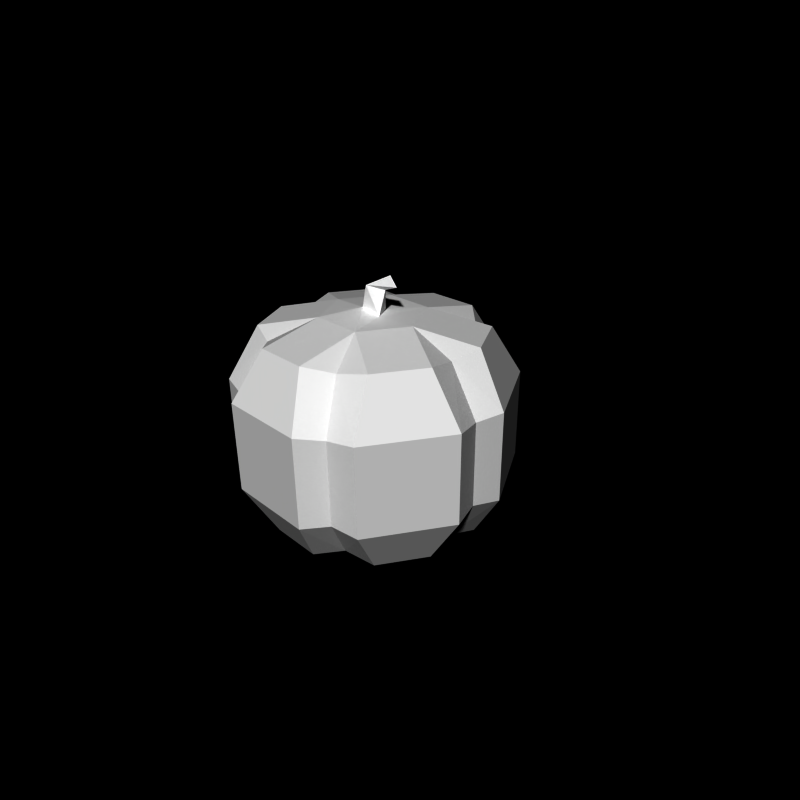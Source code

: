 # Source: pumpkin.blend  (saved by Blender 2.49.2; exported with 4.5.12 LTS)
import bpy
from mathutils import Matrix  # noqa: F401  (used for matrix-valued properties, if any)

bpy.ops.wm.read_factory_settings(use_empty=True)
scene = bpy.context.scene
scene.name = 'Scene'

# ---- collections
col_collection_1 = bpy.data.collections.new('Collection 1'); scene.collection.children.link(col_collection_1)

# ---- materials (node trees are filled in below, after node groups)
mat_material = bpy.data.materials.new('Material')
mat_material.alpha_threshold = 0.0
mat_material.diffuse_color = (1.0, 1.0, 1.0, 1.0)
mat_material.roughness = 0.5
mat_material.specular_intensity = 0.0
mat_material.line_color = (0.0, 0.0, 0.0, 1.0)

# ---- material node trees

# ---- world
world_world = bpy.data.worlds.new('World'); scene.world = world_world
world_world.color = (0.0, 0.0, 0.0)
world_world.use_sun_shadow = False
world_world.sun_shadow_jitter_overblur = 0.0
world_world.cycles.sampling_method = 'MANUAL'
world_world.cycles.sample_map_resolution = 256

# ---- cameras
cam_camera = bpy.data.cameras.new('Camera')
cam_camera.passepartout_alpha = 0.2
cam_camera.clip_end = 100.0
cam_camera.lens = 35.0
cam_camera.ortho_scale = 7.314
cam_camera.show_passepartout = False
cam_camera.show_safe_areas = True
cam_camera.dof.focus_distance = 0.0
cam_camera.dof.aperture_fstop = 128.0

# ---- meshes
me_cube = bpy.data.meshes.new('Cube')
me_cube.from_pydata([(-0.3825, -0.1095, 0.3875), (-0.3825, 0.109, 0.3875), (0.3867, -0.1095, 0.3875), (0.3867, 0.109, 0.3875), (-0.2848, -0.2787, 0.3875), (-0.2848, 0.2783, 0.3875), (0.289, -0.2787, 0.3875), (0.289, 0.2783, 0.3875), (-0.3332, -0.3841, 0.2022), (-0.3332, 0.3836, 0.2022), (0.3374, -0.3841, 0.2022), (0.3374, 0.3836, 0.2022), (-0.498, -0.09869, 0.2022), (-0.498, 0.09824, 0.2022), (0.5022, -0.09869, 0.2022), (0.5022, 0.09824, 0.2022), (-0.1627, -0.4825, 0.2022), (-0.1627, 0.4821, 0.2022), (0.1669, -0.4825, 0.2022), (0.1669, 0.4821, 0.2022), (-0.09561, -0.3879, 0.3875), (-0.09561, 0.3875, 0.3875), (0.09981, -0.3879, 0.3875), (0.09981, 0.3875, 0.3875), (-0.3593, -0.0002261, 0.3663), (0.3635, -0.0002261, 0.3663), (-0.4677, -0.0002261, 0.1922), (0.4719, -0.0002261, 0.1922), (-0.1786, -0.3132, 0.3663), (-0.1786, 0.3127, 0.3663), (0.1828, -0.3132, 0.3663), (0.1828, 0.3127, 0.3663), (-0.2328, -0.4071, 0.1922), (-0.2328, 0.4067, 0.1922), (0.237, -0.4071, 0.1922), (0.237, 0.4067, 0.1922), (-0.2328, -0.4071, -0.1179), (-0.2328, 0.4067, -0.1179), (0.237, -0.4071, -0.1179), (0.237, 0.4067, -0.1179), (-0.1786, -0.3132, -0.2917), (-0.1786, 0.3127, -0.2917), (0.1828, -0.3132, -0.2917), (0.1828, 0.3127, -0.2917), (-0.4677, -0.0002261, -0.1179), (0.4719, -0.0002261, -0.1179), (-0.3593, -0.0002261, -0.2917), (0.3635, -0.0002261, -0.2917), (-0.09561, -0.3879, -0.3129), (-0.09561, 0.3875, -0.3129), (0.09981, -0.3879, -0.3129), (0.09981, 0.3875, -0.3129), (-0.1627, -0.4825, -0.1279), (-0.1627, 0.4821, -0.1279), (0.1669, -0.4825, -0.1279), (0.1669, 0.4821, -0.1279), (-0.498, -0.09869, -0.1279), (-0.498, 0.09824, -0.1279), (0.5022, -0.09869, -0.1279), (0.5022, 0.09824, -0.1279), (-0.3332, -0.3841, -0.1279), (-0.3332, 0.3836, -0.1279), (0.3374, -0.3841, -0.1279), (0.3374, 0.3836, -0.1279), (-0.2848, -0.2787, -0.3129), (-0.2848, 0.2783, -0.3129), (0.289, -0.2787, -0.3129), (0.289, 0.2783, -0.3129), (-0.3825, -0.1095, -0.3129), (-0.3825, 0.109, -0.3129), (0.3867, -0.1095, -0.3129), (0.3867, 0.109, -0.3129), (0.002101, -0.0002261, -0.3799), (0.09632, -0.1634, 0.4354), (-0.09212, -0.1634, 0.4354), (-0.1863, -0.0002261, 0.4354), (-0.09212, 0.163, 0.4354), (0.09632, 0.163, 0.4354), (0.1905, -0.0002261, 0.4354), (0.01581, 0.04331, 0.4396), (0.05249, -0.02046, 0.4379), (-0.02304, -0.02605, 0.4544), (0.0637, -0.0002261, 0.5274), (0.009586, -0.03798, 0.5412), (0.005553, 0.01778, 0.5429), (0.1264, -0.006882, 0.551), (0.09562, -0.006748, 0.5864)], [], [(0, 24, 12), (13, 24, 1), (14, 25, 2), (3, 25, 15), (12, 26, 56), (57, 26, 13), (58, 27, 14), (15, 27, 59), (26, 12, 24), (24, 13, 26), (25, 14, 27), (27, 15, 25), (44, 56, 26), (26, 57, 44), (27, 58, 45), (45, 59, 27), (20, 28, 16), (17, 29, 21), (18, 30, 22), (23, 31, 19), (28, 4, 8), (9, 5, 29), (10, 6, 30), (31, 7, 11), (16, 32, 52), (53, 33, 17), (54, 34, 18), (19, 35, 55), (32, 8, 60), (61, 9, 33), (62, 10, 34), (35, 11, 63), (8, 32, 28), (29, 33, 9), (30, 34, 10), (11, 35, 31), (32, 16, 28), (29, 17, 33), (30, 18, 34), (35, 19, 31), (60, 36, 32), (33, 37, 61), (34, 38, 62), (63, 39, 35), (36, 52, 32), (33, 53, 37), (34, 54, 38), (39, 55, 35), (36, 40, 52), (41, 37, 53), (42, 38, 54), (39, 43, 55), (60, 40, 36), (41, 61, 37), (42, 62, 38), (63, 43, 39), (40, 60, 64), (61, 41, 65), (62, 42, 66), (43, 63, 67), (48, 52, 40), (53, 49, 41), (54, 50, 42), (51, 55, 43), (40, 72, 48), (72, 41, 49), (72, 42, 50), (43, 72, 51), (64, 72, 40), (72, 65, 41), (72, 66, 42), (67, 72, 43), (44, 46, 56), (46, 44, 57), (47, 45, 58), (45, 47, 59), (68, 56, 46), (57, 69, 46), (58, 70, 47), (71, 59, 47), (46, 72, 68), (72, 46, 69), (72, 47, 70), (47, 72, 71), (64, 68, 72), (69, 65, 72), (70, 66, 72), (67, 71, 72), (48, 72, 50), (49, 51, 72), (74, 0, 4), (74, 4, 28), (0, 75, 24), (75, 0, 74), (73, 6, 2), (6, 73, 30), (78, 2, 25), (2, 78, 73), (73, 22, 30), (22, 73, 20), (20, 74, 28), (74, 20, 73), (1, 75, 5), (75, 1, 24), (5, 76, 29), (76, 5, 75), (76, 21, 29), (21, 76, 23), (23, 77, 31), (77, 23, 76), (7, 77, 3), (77, 7, 31), (3, 78, 25), (78, 3, 77), (78, 77, 80), (76, 75, 81), (74, 73, 81), (75, 74, 81), (82, 84, 85), (83, 82, 85), (83, 85, 86), (83, 86, 84), (84, 86, 85), (81, 83, 84), (79, 81, 84), (73, 78, 80), (73, 80, 81), (77, 76, 79), (76, 81, 79), (77, 79, 80), (17, 21, 23), (17, 23, 19), (17, 19, 55), (17, 55, 53), (49, 55, 51), (49, 53, 55), (16, 18, 22), (16, 22, 20), (16, 52, 54), (16, 54, 18), (48, 54, 52), (48, 50, 54), (63, 71, 67), (63, 59, 71), (70, 62, 66), (70, 58, 62), (69, 61, 65), (69, 57, 61), (60, 68, 64), (60, 56, 68), (11, 7, 3), (11, 3, 15), (2, 6, 10), (2, 10, 14), (1, 5, 9), (1, 9, 13), (0, 12, 8), (0, 8, 4), (11, 15, 59), (11, 59, 63), (58, 14, 10), (58, 10, 62), (57, 13, 9), (57, 9, 61), (8, 12, 56), (8, 56, 60), (80, 83, 81), (80, 82, 83), (79, 82, 80), (79, 84, 82)])
_uv = me_cube.uv_layers.new(name='UVTex')
_uv.uv.foreach_set('vector', [0.294, 0.7292, 0.25, 0.7353, 0.2809, 0.5998, 0.2191, 0.5998, 0.25, 0.7353, 0.206, 0.7292, 0.7191, 0.5998, 0.75, 0.7353, 0.706, 0.7292, 0.794, 0.7292, 0.75, 0.7353, 0.7809, 0.5998, 0.2809, 0.5998, 0.25, 0.6016, 0.2809, 0.4005, 0.2191, 0.4005, 0.25, 0.6016, 0.2191, 0.5998, 0.7191, 0.4005, 0.75, 0.6016, 0.7191, 0.5998, 0.7809, 0.5998, 0.75, 0.6016, 0.7809, 0.4005, 0.25, 0.6016, 0.2809, 0.5998, 0.25, 0.7353, 0.25, 0.7353, 0.2191, 0.5998, 0.25, 0.6016, 0.75, 0.7353, 0.7191, 0.5998, 0.75, 0.6016, 0.75, 0.6016, 0.7809, 0.5998, 0.75, 0.7353, 0.25, 0.3987, 0.2809, 0.4005, 0.25, 0.6016, 0.25, 0.6016, 0.2191, 0.4005, 0.25, 0.3987, 0.75, 0.6016, 0.7191, 0.4005, 0.75, 0.3987, 0.75, 0.3987, 0.7809, 0.4005, 0.75, 0.6016, 0.4607, 0.7292, 0.4167, 0.7353, 0.4476, 0.5998, 0.0, 0.5998, 0.08333, 0.7353, 0.0, 0.7292, 0.5524, 0.5998, 0.5833, 0.7353, 0.5393, 0.7292, 0.9607, 0.7292, 0.9167, 0.7353, 0.9476, 0.5998, 0.4167, 0.7353, 0.3726, 0.7292, 0.3857, 0.5998, 0.1143, 0.5998, 0.1274, 0.7292, 0.08333, 0.7353, 0.6143, 0.5998, 0.6274, 0.7292, 0.5833, 0.7353, 0.9167, 0.7353, 0.8726, 0.7292, 0.8857, 0.5998, 0.4476, 0.5998, 0.4167, 0.6016, 0.4476, 0.4005, 0.0, 0.4005, 0.08333, 0.6016, 0.0, 0.5998, 0.5524, 0.4005, 0.5833, 0.6016, 0.5524, 0.5998, 0.9476, 0.5998, 0.9167, 0.6016, 0.9476, 0.4005, 0.4167, 0.6016, 0.3857, 0.5998, 0.3857, 0.4005, 0.1143, 0.4005, 0.1143, 0.5998, 0.08333, 0.6016, 0.6143, 0.4005, 0.6143, 0.5998, 0.5833, 0.6016, 0.9167, 0.6016, 0.8857, 0.5998, 0.8857, 0.4005, 0.3857, 0.5998, 0.4167, 0.6016, 0.4167, 0.7353, 0.08333, 0.7353, 0.08333, 0.6016, 0.1143, 0.5998, 0.5833, 0.7353, 0.5833, 0.6016, 0.6143, 0.5998, 0.8857, 0.5998, 0.9167, 0.6016, 0.9167, 0.7353, 0.4167, 0.6016, 0.4476, 0.5998, 0.4167, 0.7353, 0.08333, 0.7353, 0.0, 0.5998, 0.08333, 0.6016, 0.5833, 0.7353, 0.5524, 0.5998, 0.5833, 0.6016, 0.9167, 0.6016, 0.9476, 0.5998, 0.9167, 0.7353, 0.3857, 0.4005, 0.4167, 0.3987, 0.4167, 0.6016, 0.08333, 0.6016, 0.08333, 0.3987, 0.1143, 0.4005, 0.5833, 0.6016, 0.5833, 0.3987, 0.6143, 0.4005, 0.8857, 0.4005, 0.9167, 0.3987, 0.9167, 0.6016, 0.4167, 0.3987, 0.4476, 0.4005, 0.4167, 0.6016, 0.08333, 0.6016, 0.0, 0.4005, 0.08333, 0.3987, 0.5833, 0.6016, 0.5524, 0.4005, 0.5833, 0.3987, 0.9167, 0.3987, 0.9476, 0.4005, 0.9167, 0.6016, 0.4167, 0.3987, 0.4167, 0.2651, 0.4476, 0.4005, 0.08333, 0.2651, 0.08333, 0.3987, 0.0, 0.4005, 0.5833, 0.2651, 0.5833, 0.3987, 0.5524, 0.4005, 0.9167, 0.3987, 0.9167, 0.2651, 0.9476, 0.4005, 0.3857, 0.4005, 0.4167, 0.2651, 0.4167, 0.3987, 0.08333, 0.2651, 0.1143, 0.4005, 0.08333, 0.3987, 0.5833, 0.2651, 0.6143, 0.4005, 0.5833, 0.3987, 0.8857, 0.4005, 0.9167, 0.2651, 0.9167, 0.3987, 0.4167, 0.2651, 0.3857, 0.4005, 0.3726, 0.2712, 0.1143, 0.4005, 0.08333, 0.2651, 0.1274, 0.2712, 0.6143, 0.4005, 0.5833, 0.2651, 0.6274, 0.2712, 0.9167, 0.2651, 0.8857, 0.4005, 0.8726, 0.2712, 0.4607, 0.2712, 0.4476, 0.4005, 0.4167, 0.2651, 0.0, 0.4005, 0.0, 0.2712, 0.08333, 0.2651, 0.5524, 0.4005, 0.5393, 0.2712, 0.5833, 0.2651, 0.9607, 0.2712, 0.9476, 0.4005, 0.9167, 0.2651, 0.4167, 0.2651, 0.25, 1.776e-15, 0.4607, 0.2712, 0.25, 1.776e-15, 0.08333, 0.2651, 0.0, 0.2712, 0.75, 0.0, 0.5833, 0.2651, 0.5393, 0.2712, 0.9167, 0.2651, 0.75, 1.776e-15, 0.9607, 0.2712, 0.3726, 0.2712, 0.25, 1.776e-15, 0.4167, 0.2651, 0.25, 1.776e-15, 0.1274, 0.2712, 0.08333, 0.2651, 0.75, 0.0, 0.6274, 0.2712, 0.5833, 0.2651, 0.8726, 0.2712, 0.75, 1.776e-15, 0.9167, 0.2651, 0.25, 0.3987, 0.25, 0.2651, 0.2809, 0.4005, 0.25, 0.2651, 0.25, 0.3987, 0.2191, 0.4005, 0.75, 0.2651, 0.75, 0.3987, 0.7191, 0.4005, 0.75, 0.3987, 0.75, 0.2651, 0.7809, 0.4005, 0.294, 0.2712, 0.2809, 0.4005, 0.25, 0.2651, 0.2191, 0.4005, 0.206, 0.2712, 0.25, 0.2651, 0.7191, 0.4005, 0.706, 0.2712, 0.75, 0.2651, 0.794, 0.2712, 0.7809, 0.4005, 0.75, 0.2651, 0.25, 0.2651, 0.25, 1.776e-15, 0.294, 0.2712, 0.25, 1.776e-15, 0.25, 0.2651, 0.206, 0.2712, 0.75, 1.776e-15, 0.75, 0.2651, 0.706, 0.2712, 0.75, 0.2651, 0.75, 1.776e-15, 0.794, 0.2712, 0.3726, 0.2712, 0.294, 0.2712, 0.25, 1.776e-15, 0.206, 0.2712, 0.1274, 0.2712, 0.25, 1.776e-15, 0.706, 0.2712, 0.6274, 0.2712, 0.75, 1.776e-15, 0.8726, 0.2712, 0.794, 0.2712, 0.75, 1.776e-15, 0.4607, 0.2712, 0.25, 1.776e-15, 0.5393, 0.2712, 1.0, 0.2712, 0.9607, 0.2712, 0.75, 1.776e-15, 0.4167, 0.8594, 0.294, 0.7292, 0.3726, 0.7292, 0.4167, 0.8594, 0.3726, 0.7292, 0.4167, 0.7353, 0.294, 0.7292, 0.25, 0.8594, 0.25, 0.7353, 0.25, 0.8594, 0.294, 0.7292, 0.4167, 0.8594, 0.5833, 0.8594, 0.6274, 0.7292, 0.706, 0.7292, 0.6274, 0.7292, 0.5833, 0.8594, 0.5833, 0.7353, 0.75, 0.8594, 0.706, 0.7292, 0.75, 0.7353, 0.706, 0.7292, 0.75, 0.8594, 0.5833, 0.8594, 0.5833, 0.8594, 0.5393, 0.7292, 0.5833, 0.7353, 0.5393, 0.7292, 0.5833, 0.8594, 0.4607, 0.7292, 0.4607, 0.7292, 0.4167, 0.8594, 0.4167, 0.7353, 0.4167, 0.8594, 0.4607, 0.7292, 0.5833, 0.8594, 0.206, 0.7292, 0.25, 0.8594, 0.1274, 0.7292, 0.25, 0.8594, 0.206, 0.7292, 0.25, 0.7353, 0.1274, 0.7292, 0.0, 0.8594, 0.08333, 0.7353, 0.0, 0.8594, 0.1274, 0.7292, 0.25, 0.8594, 0.0, 0.8594, 0.0, 0.7292, 0.08333, 0.7353, 1.0, 0.7292, 1.0, 0.8594, 0.9607, 0.7292, 0.9607, 0.7292, 0.9167, 0.8594, 0.9167, 0.7353, 0.9167, 0.8594, 0.9607, 0.7292, 1.0, 0.8594, 0.8726, 0.7292, 0.9167, 0.8594, 0.794, 0.7292, 0.9167, 0.8594, 0.8726, 0.7292, 0.9167, 0.7353, 0.794, 0.7292, 0.75, 0.8594, 0.75, 0.7353, 0.75, 0.8594, 0.794, 0.7292, 0.9167, 0.8594, 0.75, 0.8594, 0.9167, 0.8594, 0.3121, 0.9572, 0.0, 0.8594, 0.25, 0.8594, 0.0, 0.9726, 0.4167, 0.8594, 0.5833, 0.8594, 0.0, 0.9726, 0.25, 0.8594, 0.4167, 0.8594, 0.0, 0.9726, 0.75, 0.9745, 0.9355, 1.0, 0.7214, 0.9797, 0.441, 0.9745, 0.75, 0.9745, 0.7214, 0.9797, 0.441, 0.9745, 0.7214, 0.9797, 0.1494, 1.0, 0.441, 0.9745, 0.1494, 1.0, 0.128, 0.9837, 0.9355, 1.0, 0.1494, 1.0, 0.7214, 0.9797, 0.0, 0.9726, 0.441, 0.9745, 0.128, 0.9837, 0.5743, 0.9641, 1.0, 0.9726, 0.9355, 1.0, 0.5833, 0.8594, 0.75, 0.8594, 0.3121, 0.9572, 0.5833, 0.8594, 0.3121, 0.9572, 0.0, 0.9726, 0.9167, 0.8594, 1.0, 0.8594, 0.5743, 0.9641, 1.0, 0.8594, 1.0, 0.9726, 0.5743, 0.9641, 0.9167, 0.8594, 0.5743, 0.9641, 0.3121, 0.9572, 1.0, 0.5998, 1.0, 0.7292, 0.9607, 0.7292, 1.0, 0.5998, 0.9607, 0.7292, 0.9476, 0.5998, 1.0, 0.5998, 0.9476, 0.5998, 0.9476, 0.4005, 1.0, 0.5998, 0.9476, 0.4005, 1.0, 0.4005, 1.0, 0.2712, 0.9476, 0.4005, 0.9607, 0.2712, 1.0, 0.2712, 1.0, 0.4005, 0.9476, 0.4005, 0.4476, 0.5998, 0.5524, 0.5998, 0.5393, 0.7292, 0.4476, 0.5998, 0.5393, 0.7292, 0.4607, 0.7292, 0.4476, 0.5998, 0.4476, 0.4005, 0.5524, 0.4005, 0.4476, 0.5998, 0.5524, 0.4005, 0.5524, 0.5998, 0.4607, 0.2712, 0.5524, 0.4005, 0.4476, 0.4005, 0.4607, 0.2712, 0.5393, 0.2712, 0.5524, 0.4005, 0.8857, 0.4005, 0.794, 0.2712, 0.8726, 0.2712, 0.8857, 0.4005, 0.7809, 0.4005, 0.794, 0.2712, 0.706, 0.2712, 0.6143, 0.4005, 0.6274, 0.2712, 0.706, 0.2712, 0.7191, 0.4005, 0.6143, 0.4005, 0.206, 0.2712, 0.1143, 0.4005, 0.1274, 0.2712, 0.206, 0.2712, 0.2191, 0.4005, 0.1143, 0.4005, 0.3857, 0.4005, 0.294, 0.2712, 0.3726, 0.2712, 0.3857, 0.4005, 0.2809, 0.4005, 0.294, 0.2712, 0.8857, 0.5998, 0.8726, 0.7292, 0.794, 0.7292, 0.8857, 0.5998, 0.794, 0.7292, 0.7809, 0.5998, 0.706, 0.7292, 0.6274, 0.7292, 0.6143, 0.5998, 0.706, 0.7292, 0.6143, 0.5998, 0.7191, 0.5998, 0.206, 0.7292, 0.1274, 0.7292, 0.1143, 0.5998, 0.206, 0.7292, 0.1143, 0.5998, 0.2191, 0.5998, 0.294, 0.7292, 0.2809, 0.5998, 0.3857, 0.5998, 0.294, 0.7292, 0.3857, 0.5998, 0.3726, 0.7292, 0.8857, 0.5998, 0.7809, 0.5998, 0.7809, 0.4005, 0.8857, 0.5998, 0.7809, 0.4005, 0.8857, 0.4005, 0.7191, 0.4005, 0.7191, 0.5998, 0.6143, 0.5998, 0.7191, 0.4005, 0.6143, 0.5998, 0.6143, 0.4005, 0.2191, 0.4005, 0.2191, 0.5998, 0.1143, 0.5998, 0.2191, 0.4005, 0.1143, 0.5998, 0.1143, 0.4005, 0.3857, 0.5998, 0.2809, 0.5998, 0.2809, 0.4005, 0.3857, 0.5998, 0.2809, 0.4005, 0.3857, 0.4005, 0.3121, 0.9572, 0.441, 0.9745, 0.0, 0.9726, 0.3121, 0.9572, 0.75, 0.9745, 0.441, 0.9745, 0.5743, 0.9641, 0.75, 0.9745, 0.3121, 0.9572, 0.5743, 0.9641, 0.9355, 1.0, 0.75, 0.9745])
me_cube.materials.append(mat_material)
me_cube.use_remesh_preserve_volume = False
me_cube.use_remesh_preserve_attributes = False
me_cube.use_mirror_vertex_groups = False
me_cube.update()

# ---- objects
ob_cube = bpy.data.objects.new('Cube', me_cube)
ob_camera = bpy.data.objects.new('Camera', cam_camera)

# ---- transforms, parenting, visibility, modifiers, constraints
ob_cube.location = (0.0, 0.0, 0.0)
ob_cube.lock_rotations_4d = False
ob_cube.empty_display_type = 'ARROWS'
ob_cube.color = (0.0, 0.0, 0.0, 1.0)
ob_cube.lineart.crease_threshold = 0.0
ob_camera.location = (1.871, -1.627, 1.336)
ob_camera.rotation_euler = (1.109, 0.01082, 0.8149)
ob_camera.lock_rotations_4d = False
ob_camera.empty_display_type = 'ARROWS'
ob_camera.color = (0.0, 0.0, 0.0, 0.0)
ob_camera.display_type = 'WIRE'
ob_camera.lineart.crease_threshold = 0.0

# ---- collection membership
col_collection_1.objects.link(ob_cube)
col_collection_1.objects.link(ob_camera)

# ---- scene / render settings (as saved in the file)
scene.camera = ob_camera
scene.frame_start = 1; scene.frame_end = 250; scene.frame_set(1)
scene.render.engine = 'BLENDER_EEVEE_NEXT'
scene.render.image_settings.file_format = 'JPEG'
scene.render.image_settings.color_mode = 'RGB'
scene.render.image_settings.compression = 90
scene.render.resolution_x = 512
scene.render.resolution_y = 512
scene.render.pixel_aspect_x = 100.0
scene.render.pixel_aspect_y = 100.0
scene.render.fps = 25
scene.render.dither_intensity = 0.0
scene.render.use_compositing = False
scene.render.use_sequencer = False
scene.render.bake_margin = 2
scene.render.bake_bias = 0.0
scene.render.use_stamp_time = False
scene.render.use_stamp_date = False
scene.render.use_stamp_frame = False
scene.render.use_stamp_camera = False
scene.render.use_stamp_scene = False
scene.render.use_stamp_filename = False
scene.render.use_stamp_render_time = False
scene.render.stamp_font_size = 0
scene.cycles.use_denoising = False
scene.cycles.samples = 10
scene.cycles.sampling_pattern = 'TABULATED_SOBOL'
scene.cycles.light_sampling_threshold = 0.0
scene.cycles.use_adaptive_sampling = False
scene.cycles.use_light_tree = False
scene.cycles.blur_glossy = 0.0
scene.cycles.volume_bounces = 1
scene.cycles.pixel_filter_type = 'GAUSSIAN'
scene.cycles.sample_clamp_indirect = 0.0
scene.view_settings.view_transform = 'Raw'
bpy.context.view_layer.update()

# ---- added for rendering (the .blend has no usable light): sun
light_auto_sun = bpy.data.lights.new('AutoSun', 'SUN')
light_auto_sun.energy = 3.0
light_auto_sun.angle = 0.0523599
ob_auto_sun = bpy.data.objects.new('AutoSun', light_auto_sun)
scene.collection.objects.link(ob_auto_sun)
ob_auto_sun.rotation_euler = (0.872665, 0.174533, 0.523599)
bpy.context.view_layer.update()
